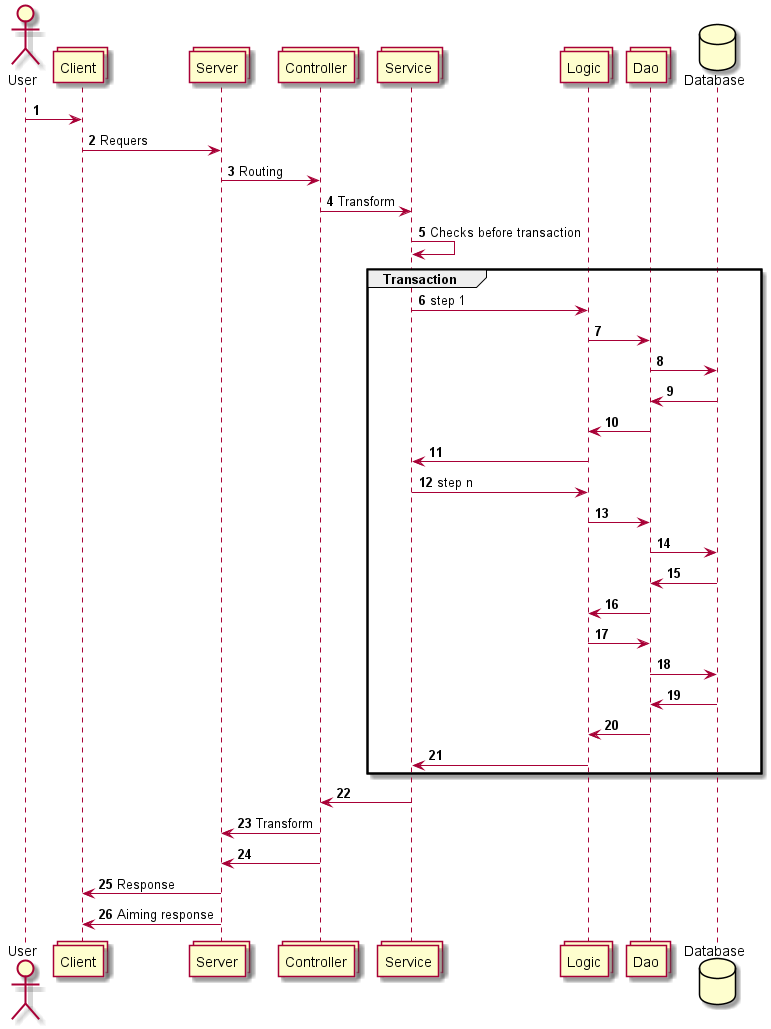

The diagram above was rendered by PlantUML. Its source (embedded in the PNG):
@startuml
actor User
collections Client
collections Server
collections Controller
collections Service
collections Logic
collections Dao
database Database
autonumber
User -> Client
Client -> Server: Requers
Server -> Controller : Routing
Controller -> Service : Transform
Service -> Service : Checks before transaction
group Transaction
Service -> Logic : step 1
Logic -> Dao
Dao -> Database
Dao <- Database
Logic <- Dao
Service <- Logic
Service -> Logic : step n
Logic -> Dao
Dao -> Database
Dao <- Database
Logic <- Dao
Logic -> Dao
Dao -> Database
Dao <- Database
Logic <- Dao
Service <- Logic
end
Controller <- Service :
Server <- Controller : Transform
Server <- Controller
Client <- Server: Response
Client <- Server: Aiming response
@enduml